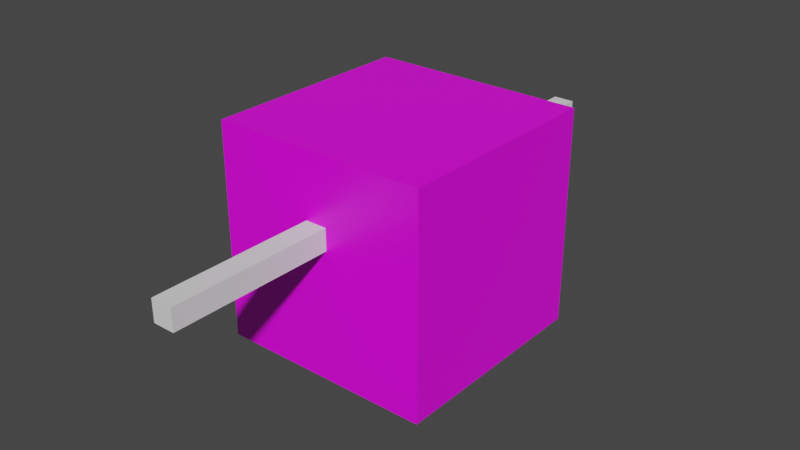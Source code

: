 # Source: cubit.blend  (saved by Blender 3.1.7; exported with 4.5.12 LTS)
import bpy
from mathutils import Matrix  # noqa: F401  (used for matrix-valued properties, if any)

bpy.ops.wm.read_factory_settings(use_empty=True)
scene = bpy.context.scene
scene.name = 'Scene'

# ---- collections
col_collection = bpy.data.collections.new('Collection'); scene.collection.children.link(col_collection)

# ---- images (referenced by path relative to the original .blend; pixels are not part of the script)
import os
ASSET_DIR = os.environ.get("B2B_ASSET_DIR", "")  # directory of the original .blend (textures are referenced by path, not embedded)
HERE = os.path.dirname(os.path.abspath(__file__))  # packed textures are extracted next to this script under _unpacked/

def load_image(name, relpath, width, height, colorspace="sRGB"):
    """Load a texture the original file referenced (path relative to the .blend, or extracted next to this script)."""
    p = next((c for c in (os.path.join(HERE, relpath), os.path.join(ASSET_DIR, relpath)) if relpath and os.path.exists(c)), "")
    if p:
        img = bpy.data.images.load(p, check_existing=True)
        img.name = name
    else:  # same state as the original file: an image datablock whose file is absent (Cycles renders it pink)
        img = bpy.data.images.new(name, width, height)
        img.source = "FILE"
        img.filepath = "//" + (relpath or name)
    img.colorspace_settings.name = colorspace
    return img
img_material_base_color = load_image('Material Base Color', 'character.png', 1024, 1024, 'sRGB')

# ---- materials (node trees are filled in below, after node groups)
mat_material = bpy.data.materials.new('Material')
mat_material.alpha_threshold = 0.0
mat_material.use_transparent_shadow = False
mat_material.line_color = (0.0, 0.0, 0.0, 1.0)

# ---- material node trees
mat_material.use_nodes = True; mat_material.node_tree.nodes.clear()
_N = mat_material.node_tree.nodes; _L = mat_material.node_tree.links
n0 = _N.new('ShaderNodeOutputMaterial'); n0.name = 'Material Output'; n0.location = (300, 300)
n1 = _N.new('ShaderNodeBsdfPrincipled'); n1.name = 'Principled BSDF'; n1.location = (10, 300)
n1.distribution = 'GGX'
n1.subsurface_method = 'RANDOM_WALK_SKIN'
n1.inputs[2].default_value = 0.4
n1.inputs[3].default_value = 1.45
n1.inputs[27].default_value = (0.0, 0.0, 0.0, 1.0)
n1.inputs[28].default_value = 1.0
n2 = _N.new('ShaderNodeTexImage'); n2.name = 'Image Texture'; n2.location = (-280, 280)
n2.image = img_material_base_color
_L.new(n1.outputs[0], n0.inputs[0])
_L.new(n2.outputs[0], n1.inputs[0])
n0.is_active_output = True

# ---- world
world_world = bpy.data.worlds.new('World'); scene.world = world_world
world_world.use_nodes = True; world_world.node_tree.nodes.clear()
_N = world_world.node_tree.nodes; _L = world_world.node_tree.links
n0 = _N.new('ShaderNodeOutputWorld'); n0.name = 'World Output'; n0.location = (300, 300)
n1 = _N.new('ShaderNodeBackground'); n1.name = 'Background'; n1.location = (10, 300)
n1.inputs[0].default_value = (0.05088, 0.05088, 0.05088, 1.0)
_L.new(n1.outputs[0], n0.inputs[0])
n0.is_active_output = True
world_world.color = (0.05088, 0.05088, 0.05088)
world_world.use_sun_shadow = False
world_world.sun_shadow_jitter_overblur = 0.0

# ---- meshes
me_cube = bpy.data.meshes.new('Cube')
me_cube.from_pydata([(1.0, 1.0, 1.0), (1.0, 1.0, -1.0), (1.0, -1.0, 1.0), (1.0, -1.0, -1.0), (-1.0, 1.0, 1.0), (-1.0, 1.0, -1.0), (-1.0, -1.0, 1.0), (-1.0, -1.0, -1.0)], [], [(0, 4, 6, 2), (3, 2, 6, 7), (7, 6, 4, 5), (5, 1, 3, 7), (1, 0, 2, 3), (5, 4, 0, 1)])
_uv = me_cube.uv_layers.new(name='UVMap')
_uv.uv.foreach_set('vector', [0.625, 0.5, 0.875, 0.5, 0.875, 0.75, 0.625, 0.75, 0.375, 0.75, 0.625, 0.75, 0.625, 1.0, 0.375, 1.0, 0.375, 0.0, 0.625, 0.0, 0.625, 0.25, 0.375, 0.25, 0.125, 0.5, 0.375, 0.5, 0.375, 0.75, 0.125, 0.75, 0.375, 0.5, 0.625, 0.5, 0.625, 0.75, 0.375, 0.75, 0.375, 0.25, 0.625, 0.25, 0.625, 0.5, 0.375, 0.5])
me_cube.materials.append(mat_material)
me_cube.use_remesh_preserve_volume = False
me_cube.use_remesh_preserve_attributes = False
me_cube.use_mirror_vertex_groups = False
me_cube.update()
me_cube_002 = bpy.data.meshes.new('Cube.002')
me_cube_002.from_pydata([(-0.1, -1.5, -0.1), (-0.1, -1.5, 0.1), (-0.1, 0.0, -0.1), (-0.1, 0.0, 0.1), (0.1, -1.5, -0.1), (0.1, -1.5, 0.1), (0.1, 0.0, -0.1), (0.1, 0.0, 0.1)], [], [(0, 1, 3, 2), (2, 3, 7, 6), (6, 7, 5, 4), (4, 5, 1, 0), (2, 6, 4, 0), (7, 3, 1, 5)])
_uv = me_cube_002.uv_layers.new(name='UVMap')
_uv.uv.foreach_set('vector', [0.375, 0.0, 0.625, 0.0, 0.625, 0.25, 0.375, 0.25, 0.375, 0.25, 0.625, 0.25, 0.625, 0.5, 0.375, 0.5, 0.375, 0.5, 0.625, 0.5, 0.625, 0.75, 0.375, 0.75, 0.375, 0.75, 0.625, 0.75, 0.625, 1.0, 0.375, 1.0, 0.125, 0.5, 0.375, 0.5, 0.375, 0.75, 0.125, 0.75, 0.625, 0.5, 0.875, 0.5, 0.875, 0.75, 0.625, 0.75])
me_cube_002.use_remesh_fix_poles = True
me_cube_002.use_remesh_preserve_attributes = False
me_cube_002.use_mirror_y = True
me_cube_002.update()
me_cube_004 = bpy.data.meshes.new('Cube.004')
me_cube_004.from_pydata([(-0.1, 2.98e-08, -0.1), (-0.1, 2.98e-08, 0.1), (-0.1, 1.5, -0.1), (-0.1, 1.5, 0.1), (0.1, 2.98e-08, -0.1), (0.1, 2.98e-08, 0.1), (0.1, 1.5, -0.1), (0.1, 1.5, 0.1)], [], [(0, 1, 3, 2), (2, 3, 7, 6), (6, 7, 5, 4), (4, 5, 1, 0), (2, 6, 4, 0), (7, 3, 1, 5)])
_uv = me_cube_004.uv_layers.new(name='UVMap')
_uv.uv.foreach_set('vector', [0.375, 0.0, 0.625, 0.0, 0.625, 0.25, 0.375, 0.25, 0.375, 0.25, 0.625, 0.25, 0.625, 0.5, 0.375, 0.5, 0.375, 0.5, 0.625, 0.5, 0.625, 0.75, 0.375, 0.75, 0.375, 0.75, 0.625, 0.75, 0.625, 1.0, 0.375, 1.0, 0.125, 0.5, 0.375, 0.5, 0.375, 0.75, 0.125, 0.75, 0.625, 0.5, 0.875, 0.5, 0.875, 0.75, 0.625, 0.75])
me_cube_004.use_remesh_fix_poles = True
me_cube_004.use_remesh_preserve_attributes = False
me_cube_004.use_mirror_y = True
me_cube_004.update()

# ---- objects
ob_body = bpy.data.objects.new('body', me_cube)
ob_left_arm = bpy.data.objects.new('left arm', me_cube_002)
ob_right_arm = bpy.data.objects.new('right arm', me_cube_004)

# ---- transforms, parenting, visibility, modifiers, constraints
ob_body.location = (0.0, 0.0, 0.0)
ob_body.lock_rotations_4d = False
ob_body.empty_display_type = 'ARROWS'
ob_body.lineart.crease_threshold = 0.0
ob_left_arm.parent = ob_body
ob_left_arm.location = (0.0, -1.0, 0.3)
ob_left_arm.use_mesh_mirror_y = True
ob_right_arm.parent = ob_body
ob_right_arm.location = (0.0, 1.0, 0.3)
ob_right_arm.use_mesh_mirror_y = True

# ---- collection membership
col_collection.objects.link(ob_body)
col_collection.objects.link(ob_left_arm)
col_collection.objects.link(ob_right_arm)

# ---- scene / render settings (as saved in the file)
scene.frame_start = 1; scene.frame_end = 250; scene.frame_set(33)
scene.render.engine = 'BLENDER_EEVEE_NEXT'
scene.cycles.sampling_pattern = 'TABULATED_SOBOL'
scene.cycles.use_light_tree = False
scene.view_settings.view_transform = 'Filmic'
bpy.context.view_layer.update()

# ---- added for rendering (the .blend has no active camera and no usable light): camera, sun
cam_auto = bpy.data.cameras.new('AutoCamera')
cam_auto.lens = 50.0
cam_auto.sensor_width = 36.0
cam_auto.clip_end = 1000.0
ob_auto_camera = bpy.data.objects.new('AutoCamera', cam_auto)
scene.collection.objects.link(ob_auto_camera)
ob_auto_camera.location = (5.31501, -6.37801, 4.25201)
ob_auto_camera.rotation_euler = (1.09748, -7.21219e-08, 0.694738)
scene.camera = ob_auto_camera
light_auto_sun = bpy.data.lights.new('AutoSun', 'SUN')
light_auto_sun.energy = 3.0
light_auto_sun.angle = 0.0523599
ob_auto_sun = bpy.data.objects.new('AutoSun', light_auto_sun)
scene.collection.objects.link(ob_auto_sun)
ob_auto_sun.rotation_euler = (0.872665, 0.174533, 0.523599)
bpy.context.view_layer.update()
